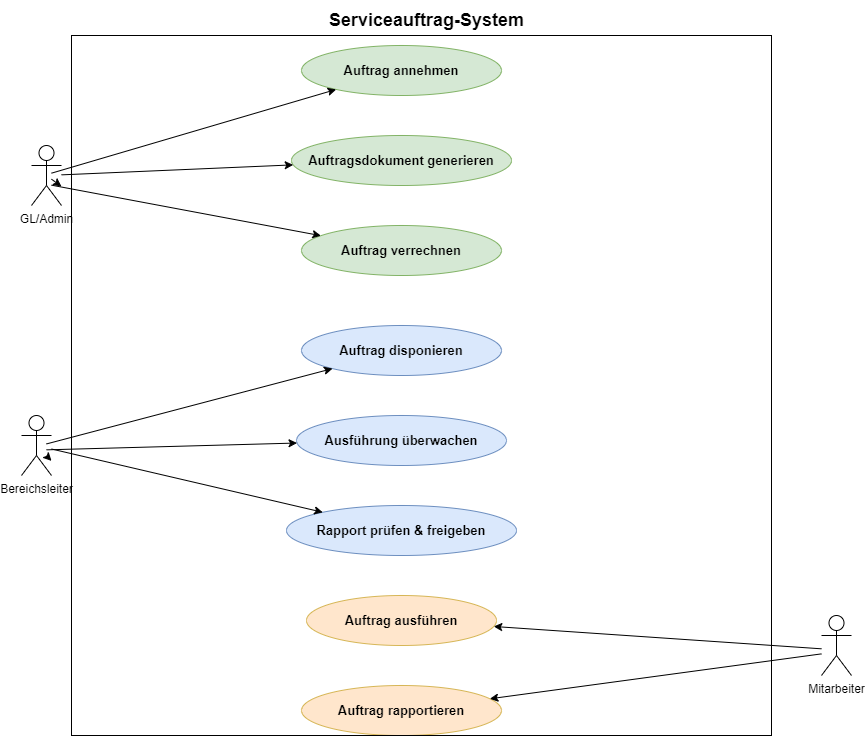

The diagram above was exported from draw.io. Its source (the exported page's mxGraphModel, read from the mxfile embedded in the PNG):
<mxGraphModel dx="1571" dy="1126" grid="1" gridSize="10" guides="1" tooltips="1" connect="1" arrows="1" fold="1" page="1" pageScale="1" pageWidth="1169" pageHeight="827" math="0" shadow="0">
  <root>
    <mxCell id="0" />
    <mxCell id="1" parent="0" />
    <mxCell id="10" value="Auftrag annehmen" style="ellipse;whiteSpace=wrap;html=1;fillColor=#d5e8d4;strokeColor=#82b366;fontSize=13;fontStyle=1;" parent="1" vertex="1">
      <mxGeometry x="380" y="110" width="200" height="50" as="geometry" />
    </mxCell>
    <mxCell id="11" value="Auftragsdokument generieren" style="ellipse;whiteSpace=wrap;html=1;fillColor=#d5e8d4;strokeColor=#82b366;fontSize=13;fontStyle=1;" parent="1" vertex="1">
      <mxGeometry x="370" y="200" width="220" height="50" as="geometry" />
    </mxCell>
    <mxCell id="12" value="Auftrag verrechnen" style="ellipse;whiteSpace=wrap;html=1;fillColor=#d5e8d4;strokeColor=#82b366;fontSize=13;fontStyle=1;" parent="1" vertex="1">
      <mxGeometry x="380" y="290" width="200" height="50" as="geometry" />
    </mxCell>
    <mxCell id="13" value="Auftrag disponieren" style="ellipse;whiteSpace=wrap;html=1;fillColor=#dae8fc;strokeColor=#6c8ebf;fontSize=13;fontStyle=1;" parent="1" vertex="1">
      <mxGeometry x="380" y="390" width="200" height="50" as="geometry" />
    </mxCell>
    <mxCell id="14" value="Ausführung überwachen" style="ellipse;whiteSpace=wrap;html=1;fillColor=#dae8fc;strokeColor=#6c8ebf;fontSize=13;fontStyle=1;" parent="1" vertex="1">
      <mxGeometry x="375" y="480" width="210" height="50" as="geometry" />
    </mxCell>
    <mxCell id="15" value="Rapport prüfen &amp; freigeben" style="ellipse;whiteSpace=wrap;html=1;fillColor=#dae8fc;strokeColor=#6c8ebf;fontSize=13;fontStyle=1;" parent="1" vertex="1">
      <mxGeometry x="365" y="570" width="230" height="50" as="geometry" />
    </mxCell>
    <mxCell id="16" value="Auftrag ausführen" style="ellipse;whiteSpace=wrap;html=1;fillColor=#ffe6cc;strokeColor=#d6b656;fontSize=13;fontStyle=1;" parent="1" vertex="1">
      <mxGeometry x="385" y="660" width="190" height="50" as="geometry" />
    </mxCell>
    <mxCell id="17" value="Auftrag rapportieren" style="ellipse;whiteSpace=wrap;html=1;fillColor=#ffe6cc;strokeColor=#d6b656;fontSize=13;fontStyle=1;" parent="1" vertex="1">
      <mxGeometry x="380" y="750" width="200" height="50" as="geometry" />
    </mxCell>
    <mxCell id="30" style="edgeStyle=none;html=1;" parent="1" target="10" edge="1">
      <mxGeometry relative="1" as="geometry">
        <mxPoint x="130" y="237.66666666666674" as="sourcePoint" />
      </mxGeometry>
    </mxCell>
    <mxCell id="31" style="edgeStyle=none;html=1;" parent="1" source="BgQio54Tdte2_rXACm5g-37" target="11" edge="1">
      <mxGeometry relative="1" as="geometry">
        <mxPoint x="130" y="243.66666666666674" as="sourcePoint" />
      </mxGeometry>
    </mxCell>
    <mxCell id="32" style="edgeStyle=none;html=1;" parent="1" target="12" edge="1">
      <mxGeometry relative="1" as="geometry">
        <mxPoint x="130" y="249.66666666666674" as="sourcePoint" />
      </mxGeometry>
    </mxCell>
    <mxCell id="33" style="edgeStyle=none;html=1;" parent="1" target="13" edge="1">
      <mxGeometry relative="1" as="geometry">
        <mxPoint x="125" y="508.42105263157896" as="sourcePoint" />
      </mxGeometry>
    </mxCell>
    <mxCell id="34" style="edgeStyle=none;html=1;" parent="1" target="14" edge="1">
      <mxGeometry relative="1" as="geometry">
        <mxPoint x="125" y="514.3421052631579" as="sourcePoint" />
      </mxGeometry>
    </mxCell>
    <mxCell id="35" style="edgeStyle=none;html=1;" parent="1" source="BgQio54Tdte2_rXACm5g-41" target="15" edge="1">
      <mxGeometry relative="1" as="geometry">
        <mxPoint x="125" y="520.2631578947369" as="sourcePoint" />
      </mxGeometry>
    </mxCell>
    <mxCell id="36" style="edgeStyle=none;html=1;" parent="1" target="16" edge="1">
      <mxGeometry relative="1" as="geometry">
        <mxPoint x="900" y="713.314606741573" as="sourcePoint" />
      </mxGeometry>
    </mxCell>
    <mxCell id="37" style="edgeStyle=none;html=1;" parent="1" target="17" edge="1">
      <mxGeometry relative="1" as="geometry">
        <mxPoint x="900" y="718.370786516854" as="sourcePoint" />
      </mxGeometry>
    </mxCell>
    <mxCell id="BgQio54Tdte2_rXACm5g-38" value="" style="edgeStyle=none;html=1;" edge="1" parent="1" target="BgQio54Tdte2_rXACm5g-37">
      <mxGeometry relative="1" as="geometry">
        <mxPoint x="130" y="243.66666666666674" as="sourcePoint" />
        <mxPoint x="373" y="231" as="targetPoint" />
      </mxGeometry>
    </mxCell>
    <mxCell id="BgQio54Tdte2_rXACm5g-37" value="GL/Admin" style="shape=umlActor;verticalLabelPosition=bottom;verticalAlign=top;html=1;outlineConnect=0;" vertex="1" parent="1">
      <mxGeometry x="110" y="210" width="30" height="60" as="geometry" />
    </mxCell>
    <mxCell id="BgQio54Tdte2_rXACm5g-42" value="" style="edgeStyle=none;html=1;" edge="1" parent="1" target="BgQio54Tdte2_rXACm5g-41">
      <mxGeometry relative="1" as="geometry">
        <mxPoint x="125" y="520.2631578947369" as="sourcePoint" />
        <mxPoint x="397" y="578" as="targetPoint" />
      </mxGeometry>
    </mxCell>
    <mxCell id="BgQio54Tdte2_rXACm5g-41" value="Bereichsleiter" style="shape=umlActor;verticalLabelPosition=bottom;verticalAlign=top;html=1;outlineConnect=0;" vertex="1" parent="1">
      <mxGeometry x="100" y="480" width="30" height="60" as="geometry" />
    </mxCell>
    <mxCell id="BgQio54Tdte2_rXACm5g-44" value="Mitarbeiter" style="shape=umlActor;verticalLabelPosition=bottom;verticalAlign=top;html=1;outlineConnect=0;" vertex="1" parent="1">
      <mxGeometry x="900" y="680" width="30" height="60" as="geometry" />
    </mxCell>
    <mxCell id="BgQio54Tdte2_rXACm5g-45" value="" style="whiteSpace=wrap;html=1;aspect=fixed;fillColor=none;" vertex="1" parent="1">
      <mxGeometry x="150" y="100" width="700" height="700" as="geometry" />
    </mxCell>
    <mxCell id="BgQio54Tdte2_rXACm5g-46" value="&lt;b&gt;&lt;font style=&quot;font-size: 18px;&quot;&gt;Serviceauftrag-System&lt;/font&gt;&lt;/b&gt;" style="text;html=1;align=center;verticalAlign=middle;resizable=0;points=[];autosize=1;strokeColor=none;fillColor=none;" vertex="1" parent="1">
      <mxGeometry x="395" y="65" width="220" height="40" as="geometry" />
    </mxCell>
  </root>
</mxGraphModel>